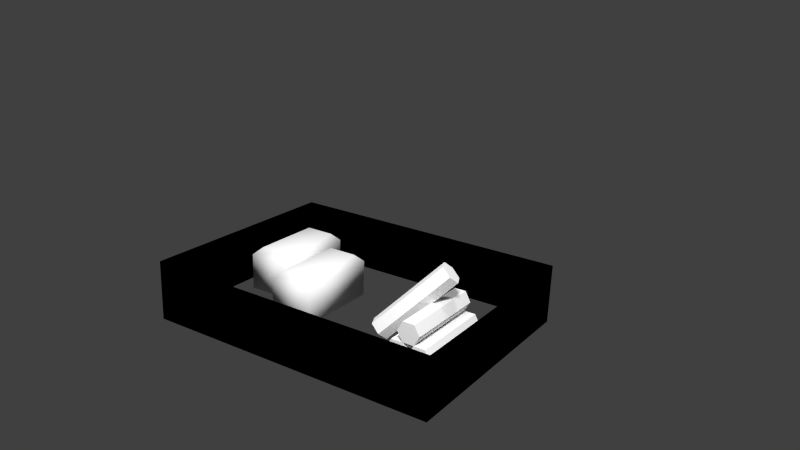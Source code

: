 # Source: house_unbuilt.blend  (saved by Blender 2.76.0; exported with 4.5.12 LTS)
import bpy
from mathutils import Matrix  # noqa: F401  (used for matrix-valued properties, if any)

bpy.ops.wm.read_factory_settings(use_empty=True)
scene = bpy.context.scene
scene.name = 'Scene'

# ---- collections
col_collection_1 = bpy.data.collections.new('Collection 1'); scene.collection.children.link(col_collection_1)

# ---- materials (node trees are filled in below, after node groups)
mat_material_002 = bpy.data.materials.new('Material.002')
mat_material_002.alpha_threshold = 0.0
mat_material_002.use_transparent_shadow = False
mat_material_002.roughness = 0.5

# ---- material node trees

# ---- world
world_world = bpy.data.worlds.new('World'); scene.world = world_world
world_world.color = (0.05088, 0.05088, 0.05088)
world_world.use_sun_shadow = False
world_world.sun_shadow_jitter_overblur = 0.0
world_world.cycles.sampling_method = 'MANUAL'
world_world.cycles.sample_map_resolution = 256

# ---- cameras
cam_camera = bpy.data.cameras.new('Camera')
cam_camera.clip_end = 100.0
cam_camera.lens = 35.0
cam_camera.sensor_width = 32.0
cam_camera.sensor_height = 18.0
cam_camera.display_size = 2.0
cam_camera.dof.focus_distance = 0.0
cam_camera.dof.aperture_fstop = 128.0
cam_camera.dof.aperture_blades = 6

# ---- lights
light_point = bpy.data.lights.new('Point', 'POINT')
light_point.transmission_factor = 0.0
light_point.energy = 100.0
light_point.shadow_buffer_clip_start = 0.5
light_point.shadow_soft_size = 0.1
light_point.shadow_maximum_resolution = 0.006
light_point.use_absolute_resolution = True
light_point.cycles.use_multiple_importance_sampling = False
light_environmentambientlight = bpy.data.lights.new('EnvironmentAmbientLight', 'SUN')
light_environmentambientlight.transmission_factor = 0.0
light_environmentambientlight.angle = 0.1993
light_environmentambientlight.energy = 1.0
light_environmentambientlight.shadow_buffer_clip_start = 0.5
light_environmentambientlight.shadow_soft_size = 0.1
light_environmentambientlight.shadow_cascade_max_distance = 1000.0
light_environmentambientlight.cycles.use_multiple_importance_sampling = False

# ---- meshes
me_box003 = bpy.data.meshes.new('Box003')
me_box003.from_pydata([(-10.0, -7.5, 0.0), (-10.0, -7.5, 4.0), (-10.0, 7.5, 0.0), (-10.0, 7.5, 4.0), (10.0, -7.5, 0.0), (10.0, -7.5, 4.0), (10.0, 7.5, 0.0), (10.0, 7.5, 4.0), (-10.0, -7.5, 0.0), (-10.0, -7.5, 4.0), (-10.0, 7.5, 0.0), (-10.0, 7.5, 4.0), (10.0, -7.5, 0.0), (10.0, -7.5, 4.0), (10.0, 7.5, 0.0), (10.0, 7.5, 4.0), (-8.807, 5.645, -3.576e-07), (-5.807, 5.645, -3.576e-07), (-8.807, -0.3553, -3.576e-07), (-5.807, -0.3553, -3.576e-07), (-8.307, 5.145, 3.0), (-8.807, 5.645, 2.5), (-5.807, 5.645, 2.5), (-6.307, 5.145, 3.0), (-8.807, -0.3553, 2.5), (-8.307, 0.1447, 3.0), (-6.307, 0.1447, 3.0), (-5.807, -0.3553, 2.5), (4.606, -3.0, -1.132e-06), (4.606, 3.0, -1.371e-06), (5.394, -3.0, -1.431e-06), (5.394, 3.0, -1.609e-06), (5.787, -3.0, 0.6819), (5.787, 3.0, 0.6819), (5.394, -3.0, 1.364), (5.394, 3.0, 1.364), (4.606, -3.0, 1.364), (4.606, 3.0, 1.364), (4.213, -3.0, 0.6819), (4.213, 3.0, 0.6819), (6.181, -3.0, -1.132e-06), (6.181, 3.0, -1.371e-06), (6.969, -3.0, -1.431e-06), (6.969, 3.0, -1.609e-06), (7.362, -3.0, 0.6819), (7.362, 3.0, 0.6819), (6.969, -3.0, 1.364), (6.969, 3.0, 1.364), (6.181, -3.0, 1.364), (6.181, 3.0, 1.364), (5.787, -3.0, 0.6819), (5.787, 3.0, 0.6819), (5.394, -3.0, 1.378), (5.394, 3.0, 1.378), (6.181, -3.0, 1.378), (6.181, 3.0, 1.378), (6.575, -3.0, 2.06), (6.575, 3.0, 2.06), (6.181, -3.0, 2.742), (6.181, 3.0, 2.742), (5.394, -3.0, 2.742), (5.394, 3.0, 2.742), (5.0, -3.0, 2.06), (5.0, 3.0, 2.06), (2.664, -0.3359, 0.01555), (6.509, 1.457, 4.258), (2.997, -1.05, 0.01555), (6.842, 0.7435, 4.258), (2.726, -1.61, 0.4977), (6.571, 0.1829, 4.74), (2.123, -1.457, 0.9799), (5.968, 0.3359, 5.223), (1.79, -0.7435, 0.9799), (5.635, 1.05, 5.223), (2.061, -0.1829, 0.4977), (5.906, 1.61, 4.74), (-5.074, 3.465, -3.576e-07), (-2.074, 3.465, -3.576e-07), (-5.074, -2.535, -3.576e-07), (-2.074, -2.535, -3.576e-07), (-4.574, 2.965, 3.0), (-5.074, 3.465, 2.5), (-2.074, 3.465, 2.5), (-2.574, 2.965, 3.0), (-5.074, -2.535, 2.5), (-4.574, -2.035, 3.0), (-2.574, -2.035, 3.0), (-2.074, -2.535, 2.5)], [], [(1, 3, 2, 0), (3, 7, 6, 2), (7, 5, 4, 6), (5, 1, 0, 4), (9, 8, 10, 11), (11, 10, 14, 15), (15, 14, 12, 13), (13, 12, 8, 9), (19, 18, 16, 17), (22, 27, 19, 17), (24, 21, 16, 18), (23, 20, 25, 26), (27, 24, 18, 19), (23, 26, 27, 22), (20, 23, 22, 21), (25, 20, 21, 24), (26, 25, 24, 27), (21, 22, 17, 16), (28, 29, 31, 30), (30, 31, 33, 32), (32, 33, 35, 34), (34, 35, 37, 36), (31, 29, 39, 37, 35, 33), (38, 39, 29, 28), (36, 37, 39, 38), (28, 30, 32, 34, 36, 38), (40, 41, 43, 42), (42, 43, 45, 44), (44, 45, 47, 46), (46, 47, 49, 48), (43, 41, 51, 49, 47, 45), (50, 51, 41, 40), (48, 49, 51, 50), (40, 42, 44, 46, 48, 50), (52, 53, 55, 54), (54, 55, 57, 56), (56, 57, 59, 58), (58, 59, 61, 60), (55, 53, 63, 61, 59, 57), (62, 63, 53, 52), (60, 61, 63, 62), (52, 54, 56, 58, 60, 62), (64, 65, 67, 66), (66, 67, 69, 68), (68, 69, 71, 70), (70, 71, 73, 72), (67, 65, 75, 73, 71, 69), (74, 75, 65, 64), (72, 73, 75, 74), (64, 66, 68, 70, 72, 74), (79, 78, 76, 77), (82, 87, 79, 77), (84, 81, 76, 78), (83, 80, 85, 86), (87, 84, 78, 79), (83, 86, 87, 82), (80, 83, 82, 81), (85, 80, 81, 84), (86, 85, 84, 87), (81, 82, 77, 76)])
me_box003.polygons.foreach_set('use_smooth', [0, 0, 0, 0, 0, 0, 0, 0, 1, 1, 1, 1, 1, 1, 1, 1, 1, 1, 0, 0, 0, 0, 0, 0, 0, 0, 0, 0, 0, 0, 0, 0, 0, 0, 0, 0, 0, 0, 0, 0, 0, 0, 0, 0, 0, 0, 0, 0, 0, 0, 1, 1, 1, 1, 1, 1, 1, 1, 1, 1])
_uv = me_box003.uv_layers.new(name='geom-Box003-map1')
_uv.uv.foreach_set('vector', [-0.000317, 0.7749, 0.7471, 0.7749, 0.7471, 0.9742, -0.000317, 0.9742, 4.472e-05, 0.7751, 1.0, 0.7751, 1.0, 0.9751, 4.472e-05, 0.9751, 0.7471, 0.9742, -0.000317, 0.9742, -0.000317, 0.7749, 0.7471, 0.7749, 1.0, 0.9751, 4.477e-05, 0.9751, 4.472e-05, 0.7751, 1.0, 0.7751, -0.000317, 0.9742, -0.000317, 0.7749, 0.7471, 0.7749, 0.7471, 0.9742, 4.472e-05, 0.9751, 4.472e-05, 0.7751, 1.0, 0.7751, 1.0, 0.9751, 0.7471, 0.7749, 0.7471, 0.9742, -0.000317, 0.9742, -0.000317, 0.7749, 1.0, 0.7751, 1.0, 0.9751, 4.472e-05, 0.9751, 4.472e-05, 0.7751, 0.01592, 0.3521, 0.01592, 0.1736, 0.373, 0.1736, 0.373, 0.3521, 0.373, 0.31, 0.01592, 0.31, 0.01592, 0.1736, 0.373, 0.1736, 0.01592, 0.2157, 0.373, 0.2157, 0.373, 0.3521, 0.01592, 0.3521, 0.3433, 0.2006, 0.3433, 0.309, 0.0452, 0.309, 0.0452, 0.2006, 0.1941, 0.3097, 0.01566, 0.3097, 0.01566, 0.1734, 0.1941, 0.1734, 0.3433, 0.2006, 0.0452, 0.2006, 0.01539, 0.1735, 0.3731, 0.1735, 0.3433, 0.309, 0.3433, 0.2006, 0.3731, 0.1735, 0.3731, 0.3361, 0.0452, 0.309, 0.3433, 0.309, 0.3731, 0.3361, 0.01539, 0.3361, 0.0452, 0.2006, 0.0452, 0.309, 0.01539, 0.3361, 0.01539, 0.1735, 0.1941, 0.3097, 0.01566, 0.3097, 0.01566, 0.1734, 0.1941, 0.1734, 0.7573, 0.009401, 0.9952, 0.009401, 0.9952, 0.103, 0.7573, 0.103, 0.7573, 0.009919, 0.9952, 0.009919, 0.9952, 0.1036, 0.7573, 0.1036, 0.7573, 0.01044, 0.9952, 0.01044, 0.9952, 0.1041, 0.7573, 0.1041, 0.7573, 0.008738, 0.9952, 0.008738, 0.9952, 0.1024, 0.7573, 0.1024, 0.7159, 0.109, 0.6609, 0.109, 0.6334, 0.06138, 0.6609, 0.01375, 0.7159, 0.01375, 0.7434, 0.06138, 0.7573, 0.0111, 0.9952, 0.0111, 0.9952, 0.1047, 0.7573, 0.1047, 0.7573, 0.01157, 0.9953, 0.01157, 0.9953, 0.1052, 0.7573, 0.1052, 0.6609, 0.01375, 0.7159, 0.01376, 0.7434, 0.06141, 0.7159, 0.109, 0.6609, 0.109, 0.6334, 0.06137, 0.7573, 0.009401, 0.9952, 0.009401, 0.9952, 0.103, 0.7573, 0.103, 0.7573, 0.009919, 0.9952, 0.009919, 0.9952, 0.1036, 0.7573, 0.1036, 0.7573, 0.01044, 0.9952, 0.01044, 0.9952, 0.1041, 0.7573, 0.1041, 0.7573, 0.008738, 0.9952, 0.008738, 0.9952, 0.1024, 0.7573, 0.1024, 0.7159, 0.109, 0.6609, 0.109, 0.6334, 0.06138, 0.6609, 0.01375, 0.7159, 0.01375, 0.7434, 0.06138, 0.7573, 0.0111, 0.9952, 0.0111, 0.9952, 0.1047, 0.7573, 0.1047, 0.7573, 0.01157, 0.9953, 0.01157, 0.9953, 0.1052, 0.7573, 0.1052, 0.6609, 0.01375, 0.7159, 0.01376, 0.7434, 0.06141, 0.7159, 0.109, 0.6609, 0.109, 0.6334, 0.06137, 0.7573, 0.009401, 0.9952, 0.009401, 0.9952, 0.103, 0.7573, 0.103, 0.7573, 0.009919, 0.9952, 0.009919, 0.9952, 0.1036, 0.7573, 0.1036, 0.7573, 0.01044, 0.9952, 0.01044, 0.9952, 0.1041, 0.7573, 0.1041, 0.7573, 0.008738, 0.9952, 0.008738, 0.9952, 0.1024, 0.7573, 0.1024, 0.7159, 0.109, 0.6609, 0.109, 0.6334, 0.06138, 0.6609, 0.01375, 0.7159, 0.01375, 0.7434, 0.06138, 0.7573, 0.0111, 0.9952, 0.0111, 0.9952, 0.1047, 0.7573, 0.1047, 0.7573, 0.01157, 0.9953, 0.01157, 0.9953, 0.1052, 0.7573, 0.1052, 0.6609, 0.01375, 0.7159, 0.01376, 0.7434, 0.06141, 0.7159, 0.109, 0.6609, 0.109, 0.6334, 0.06137, 0.7573, 0.009401, 0.9952, 0.009401, 0.9952, 0.103, 0.7573, 0.103, 0.7573, 0.009919, 0.9952, 0.009919, 0.9952, 0.1036, 0.7573, 0.1036, 0.7573, 0.01044, 0.9952, 0.01044, 0.9952, 0.1041, 0.7573, 0.1041, 0.7573, 0.008738, 0.9952, 0.008738, 0.9952, 0.1024, 0.7573, 0.1024, 0.7159, 0.109, 0.6609, 0.109, 0.6334, 0.06138, 0.6609, 0.01375, 0.7159, 0.01375, 0.7434, 0.06138, 0.7573, 0.0111, 0.9952, 0.0111, 0.9952, 0.1047, 0.7573, 0.1047, 0.7573, 0.01157, 0.9953, 0.01157, 0.9953, 0.1052, 0.7573, 0.1052, 0.6609, 0.01375, 0.7159, 0.01376, 0.7434, 0.06141, 0.7159, 0.109, 0.6609, 0.109, 0.6334, 0.06137, 0.01592, 0.3521, 0.01592, 0.1736, 0.373, 0.1736, 0.373, 0.3521, 0.373, 0.31, 0.01592, 0.31, 0.01592, 0.1736, 0.373, 0.1736, 0.01592, 0.2157, 0.373, 0.2157, 0.373, 0.3521, 0.01592, 0.3521, 0.3433, 0.2006, 0.3433, 0.309, 0.0452, 0.309, 0.0452, 0.2006, 0.1941, 0.3097, 0.01566, 0.3097, 0.01566, 0.1734, 0.1941, 0.1734, 0.3433, 0.2006, 0.0452, 0.2006, 0.01539, 0.1735, 0.3731, 0.1735, 0.3433, 0.309, 0.3433, 0.2006, 0.3731, 0.1735, 0.3731, 0.3361, 0.0452, 0.309, 0.3433, 0.309, 0.3731, 0.3361, 0.01539, 0.3361, 0.0452, 0.2006, 0.0452, 0.309, 0.01539, 0.3361, 0.01539, 0.1735, 0.1941, 0.3097, 0.01566, 0.3097, 0.01566, 0.1734, 0.1941, 0.1734])
me_box003.materials.append(mat_material_002)
me_box003.use_remesh_preserve_volume = False
me_box003.use_remesh_preserve_attributes = False
me_box003.use_mirror_vertex_groups = False
me_box003.update()

# ---- objects
ob_camera = bpy.data.objects.new('Camera', cam_camera)
ob_point = bpy.data.objects.new('Point', light_point)
ob_box003 = bpy.data.objects.new('Box003', me_box003)
ob_environmentambientlight = bpy.data.objects.new('EnvironmentAmbientLight', light_environmentambientlight)

# ---- transforms, parenting, visibility, modifiers, constraints
ob_camera.location = (0.7651, -1.061, 0.6498)
ob_camera.rotation_euler = (1.219, -0.0351, 0.5889)
ob_camera.scale = (0.1585, 0.1585, 0.1585)
ob_camera.lineart.crease_threshold = 0.0
ob_point.location = (0.5732, -0.7919, 1.107)
ob_point.lineart.crease_threshold = 0.0
ob_box003.location = (0.0, 0.0, 0.0)
ob_box003.scale = (0.0254, 0.0254, 0.0254)
ob_box003.lineart.crease_threshold = 0.0
ob_environmentambientlight.location = (0.0, 0.0, 0.0)
ob_environmentambientlight.scale = (0.0254, 0.0254, 0.0254)
ob_environmentambientlight.lineart.crease_threshold = 0.0

# ---- collection membership
col_collection_1.objects.link(ob_camera)
col_collection_1.objects.link(ob_point)
col_collection_1.objects.link(ob_box003)
col_collection_1.objects.link(ob_environmentambientlight)

# ---- scene / render settings (as saved in the file)
scene.camera = ob_camera
scene.frame_start = 1; scene.frame_end = 250; scene.frame_set(1)
scene.render.engine = 'BLENDER_EEVEE_NEXT'
scene.render.resolution_percentage = 50
scene.render.dither_intensity = 0.0
scene.cycles.use_denoising = False
scene.cycles.samples = 10
scene.cycles.sampling_pattern = 'TABULATED_SOBOL'
scene.cycles.light_sampling_threshold = 0.0
scene.cycles.use_adaptive_sampling = False
scene.cycles.use_light_tree = False
scene.cycles.blur_glossy = 0.0
scene.cycles.pixel_filter_type = 'GAUSSIAN'
scene.cycles.sample_clamp_indirect = 0.0
scene.view_settings.view_transform = 'Standard'
bpy.context.view_layer.update()
